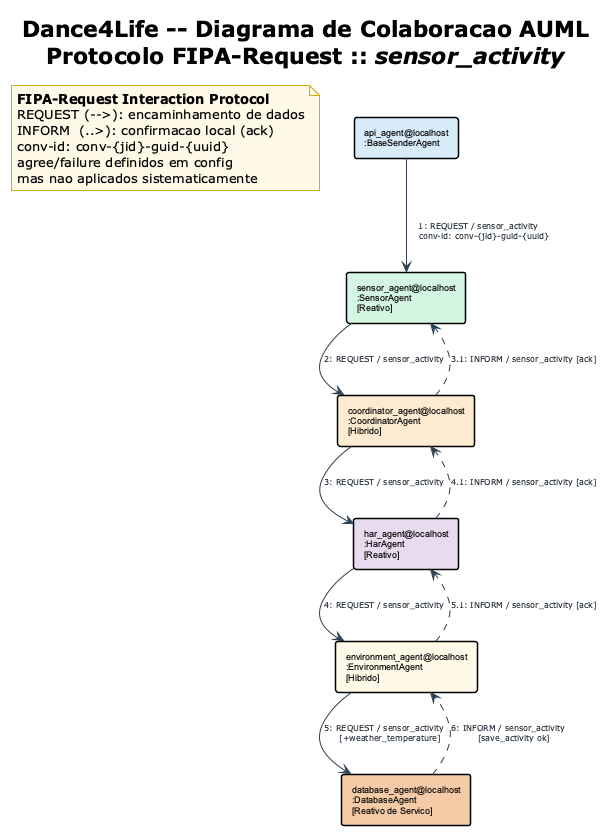

The diagram above was rendered by PlantUML. Its source (embedded in the PNG):
@startuml Dance4Life_Collab_SA
' ================================================================
' Dance4Life -- Diagrama de Colaboracao AUML
' Padrao  : AUML (Odell, Parunak & Bauer, 2001)
' Protocolo : FIPA-Request (FIPA SC00026H)
' Ontologia : sensor_activity
' Layout   : pipeline left-to-right
'            REQUEST (-->)  setas solidas, esquerda para direita
'            INFORM  (..>)  setas tracejadas, direita para esquerda
' ================================================================
!theme plain
top to bottom direction
skinparam componentStyle rectangle
skinparam componentFontSize 9
skinparam componentFontName Arial
skinparam componentBorderThickness 1.5
skinparam arrowColor #2C3E50
skinparam arrowFontSize 8
skinparam arrowFontColor #1B2631
skinparam NoteBackgroundColor #FEF9E7
skinparam NoteBorderColor #D4AC0D

title <b>Dance4Life -- Diagrama de Colaboracao AUML</b>\nProtocolo FIPA-Request :: <i>sensor_activity</i>

note as NFIPA
  <b>FIPA-Request Interaction Protocol</b>
  REQUEST (-->): encaminhamento de dados
  INFORM  (..>): confirmacao local (ack)
  conv-id: conv-{jid}-guid-{uuid}
  agree/failure definidos em config
  mas nao aplicados sistematicamente
end note

component "api_agent@localhost\n:BaseSenderAgent" as API #D6EAF8
component "sensor_agent@localhost\n:SensorAgent\n[Reativo]" as SA #D5F5E3
component "coordinator_agent@localhost\n:CoordinatorAgent\n[Hibrido]" as CA #FDEBD0
component "har_agent@localhost\n:HarAgent\n[Reativo]" as HA #E8DAEF
component "environment_agent@localhost\n:EnvironmentAgent\n[Hibrido]" as EA #FEF9E7
component "database_agent@localhost\n:DatabaseAgent\n[Reativo de Servico]" as DB #F5CBA7

' REQUEST: pipeline principal (esquerda -> direita)
API --> SA : "1: REQUEST / sensor_activity\n    conv-id: conv-{jid}-guid-{uuid}"
SA  --> CA : "2: REQUEST / sensor_activity"
CA  --> HA : "3: REQUEST / sensor_activity"
HA  --> EA : "4: REQUEST / sensor_activity"
EA  --> DB : "5: REQUEST / sensor_activity\n    [+weather_temperature]"

' INFORM: confirmacoes (direita -> esquerda, tracejado)
CA ..> SA : "3.1: INFORM / sensor_activity [ack]"
HA ..> CA : "4.1: INFORM / sensor_activity [ack]"
EA ..> HA : "5.1: INFORM / sensor_activity [ack]"
DB ..> EA : "6: INFORM / sensor_activity\n    [save_activity ok]"

@enduml